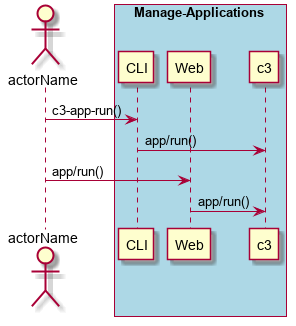

The diagram above was rendered by PlantUML. Its source (embedded in the PNG):
@startuml
Actor "actorName" as A

box "Manage-Applications" #lightblue
participant CLI as CLI
participant Web as Web
participant "c3" as S
A -> CLI : c3-app-run()
CLI -> S : app/run()
A -> Web : app/run()
Web -> S : app/run()
end box

@enduml